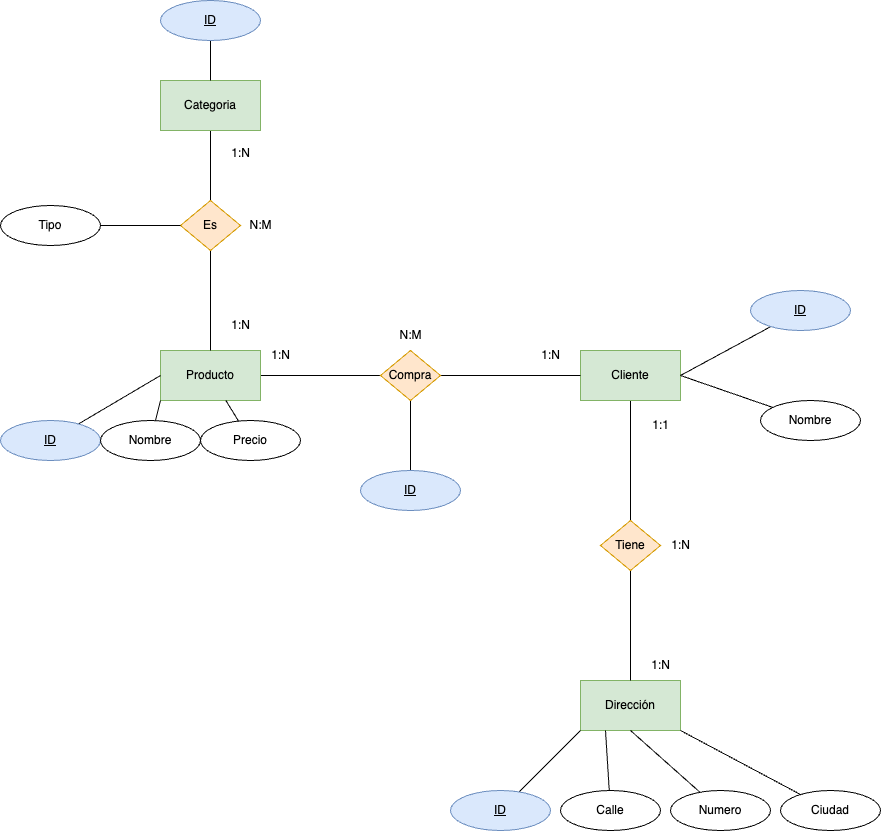

The diagram above was exported from draw.io. Its source (the exported page's mxGraphModel, read from the mxfile embedded in the PNG):
<mxGraphModel dx="1869" dy="802" grid="1" gridSize="10" guides="1" tooltips="1" connect="1" arrows="1" fold="1" page="1" pageScale="1" pageWidth="827" pageHeight="1169" math="0" shadow="0">
  <root>
    <mxCell id="0" />
    <mxCell id="1" parent="0" />
    <mxCell id="13" style="edgeStyle=none;html=1;entryX=0;entryY=0.5;entryDx=0;entryDy=0;endArrow=none;endFill=0;" edge="1" parent="1" source="2" target="9">
      <mxGeometry relative="1" as="geometry" />
    </mxCell>
    <mxCell id="2" value="Producto" style="html=1;dashed=0;whiteSpace=wrap;fillColor=#d5e8d4;strokeColor=#82b366;" vertex="1" parent="1">
      <mxGeometry x="100" y="530" width="100" height="50" as="geometry" />
    </mxCell>
    <mxCell id="15" style="edgeStyle=none;html=1;endArrow=none;endFill=0;" edge="1" parent="1" source="4" target="10">
      <mxGeometry relative="1" as="geometry" />
    </mxCell>
    <mxCell id="4" value="Cliente" style="html=1;dashed=0;whiteSpace=wrap;fillColor=#d5e8d4;strokeColor=#82b366;" vertex="1" parent="1">
      <mxGeometry x="520" y="530" width="100" height="50" as="geometry" />
    </mxCell>
    <mxCell id="11" style="edgeStyle=none;html=1;entryX=0.5;entryY=0;entryDx=0;entryDy=0;endArrow=none;endFill=0;" edge="1" parent="1" source="5" target="7">
      <mxGeometry relative="1" as="geometry" />
    </mxCell>
    <mxCell id="5" value="Categoria" style="html=1;dashed=0;whiteSpace=wrap;fillColor=#d5e8d4;strokeColor=#82b366;" vertex="1" parent="1">
      <mxGeometry x="100" y="260" width="100" height="50" as="geometry" />
    </mxCell>
    <mxCell id="6" value="Dirección" style="html=1;dashed=0;whiteSpace=wrap;fillColor=#d5e8d4;strokeColor=#82b366;" vertex="1" parent="1">
      <mxGeometry x="520" y="860" width="100" height="50" as="geometry" />
    </mxCell>
    <mxCell id="12" style="edgeStyle=none;html=1;entryX=0.5;entryY=0;entryDx=0;entryDy=0;endArrow=none;endFill=0;" edge="1" parent="1" source="7" target="2">
      <mxGeometry relative="1" as="geometry" />
    </mxCell>
    <mxCell id="7" value="Es" style="shape=rhombus;html=1;dashed=0;whiteSpace=wrap;perimeter=rhombusPerimeter;fillColor=#ffe6cc;strokeColor=#d79b00;" vertex="1" parent="1">
      <mxGeometry x="120" y="380" width="60" height="50" as="geometry" />
    </mxCell>
    <mxCell id="14" style="edgeStyle=none;html=1;entryX=0;entryY=0.5;entryDx=0;entryDy=0;endArrow=none;endFill=0;" edge="1" parent="1" source="9" target="4">
      <mxGeometry relative="1" as="geometry" />
    </mxCell>
    <mxCell id="51" style="edgeStyle=none;html=1;entryX=0.5;entryY=0;entryDx=0;entryDy=0;endArrow=none;endFill=0;" edge="1" parent="1" source="9" target="50">
      <mxGeometry relative="1" as="geometry" />
    </mxCell>
    <mxCell id="9" value="Compra" style="shape=rhombus;html=1;dashed=0;whiteSpace=wrap;perimeter=rhombusPerimeter;fillColor=#ffe6cc;strokeColor=#d79b00;" vertex="1" parent="1">
      <mxGeometry x="320" y="530" width="60" height="50" as="geometry" />
    </mxCell>
    <mxCell id="16" style="edgeStyle=none;html=1;entryX=0.5;entryY=0;entryDx=0;entryDy=0;endArrow=none;endFill=0;" edge="1" parent="1" source="10" target="6">
      <mxGeometry relative="1" as="geometry" />
    </mxCell>
    <mxCell id="10" value="Tiene" style="shape=rhombus;html=1;dashed=0;whiteSpace=wrap;perimeter=rhombusPerimeter;fillColor=#ffe6cc;strokeColor=#d79b00;" vertex="1" parent="1">
      <mxGeometry x="540" y="700" width="60" height="50" as="geometry" />
    </mxCell>
    <mxCell id="17" value="1:N" style="text;html=1;align=center;verticalAlign=middle;resizable=0;points=[];autosize=1;strokeColor=none;fillColor=none;" vertex="1" parent="1">
      <mxGeometry x="160" y="318" width="40" height="30" as="geometry" />
    </mxCell>
    <mxCell id="18" value="1:1" style="text;html=1;align=center;verticalAlign=middle;resizable=0;points=[];autosize=1;strokeColor=none;fillColor=none;" vertex="1" parent="1">
      <mxGeometry x="580" y="590" width="40" height="30" as="geometry" />
    </mxCell>
    <mxCell id="19" value="1:N" style="text;html=1;align=center;verticalAlign=middle;resizable=0;points=[];autosize=1;strokeColor=none;fillColor=none;" vertex="1" parent="1">
      <mxGeometry x="160" y="490" width="40" height="30" as="geometry" />
    </mxCell>
    <mxCell id="20" value="1:N" style="text;html=1;align=center;verticalAlign=middle;resizable=0;points=[];autosize=1;strokeColor=none;fillColor=none;" vertex="1" parent="1">
      <mxGeometry x="200" y="520" width="40" height="30" as="geometry" />
    </mxCell>
    <mxCell id="21" value="1:N" style="text;html=1;align=center;verticalAlign=middle;resizable=0;points=[];autosize=1;strokeColor=none;fillColor=none;" vertex="1" parent="1">
      <mxGeometry x="470" y="520" width="40" height="30" as="geometry" />
    </mxCell>
    <mxCell id="22" value="1:N" style="text;html=1;align=center;verticalAlign=middle;resizable=0;points=[];autosize=1;strokeColor=none;fillColor=none;" vertex="1" parent="1">
      <mxGeometry x="580" y="830" width="40" height="30" as="geometry" />
    </mxCell>
    <mxCell id="23" value="1:N" style="text;html=1;align=center;verticalAlign=middle;resizable=0;points=[];autosize=1;strokeColor=none;fillColor=none;" vertex="1" parent="1">
      <mxGeometry x="600" y="710" width="40" height="30" as="geometry" />
    </mxCell>
    <mxCell id="24" value="N:M" style="text;html=1;align=center;verticalAlign=middle;resizable=0;points=[];autosize=1;strokeColor=none;fillColor=none;" vertex="1" parent="1">
      <mxGeometry x="175" y="390" width="50" height="30" as="geometry" />
    </mxCell>
    <mxCell id="25" value="N:M" style="text;html=1;align=center;verticalAlign=middle;resizable=0;points=[];autosize=1;strokeColor=none;fillColor=none;" vertex="1" parent="1">
      <mxGeometry x="325" y="500" width="50" height="30" as="geometry" />
    </mxCell>
    <mxCell id="29" style="edgeStyle=none;html=1;entryX=0.5;entryY=0;entryDx=0;entryDy=0;endArrow=none;endFill=0;" edge="1" parent="1" source="27" target="5">
      <mxGeometry relative="1" as="geometry" />
    </mxCell>
    <mxCell id="27" value="ID" style="ellipse;whiteSpace=wrap;html=1;align=center;fontStyle=4;fillColor=#dae8fc;strokeColor=#6c8ebf;" vertex="1" parent="1">
      <mxGeometry x="100" y="180" width="100" height="40" as="geometry" />
    </mxCell>
    <mxCell id="28" value="Tipo" style="ellipse;whiteSpace=wrap;html=1;align=center;" vertex="1" parent="1">
      <mxGeometry x="-60" y="385" width="100" height="40" as="geometry" />
    </mxCell>
    <mxCell id="30" style="edgeStyle=none;html=1;endArrow=none;endFill=0;" edge="1" parent="1" source="28">
      <mxGeometry relative="1" as="geometry">
        <mxPoint x="120" y="405" as="targetPoint" />
      </mxGeometry>
    </mxCell>
    <mxCell id="35" style="edgeStyle=none;html=1;entryX=0;entryY=0.5;entryDx=0;entryDy=0;endArrow=none;endFill=0;" edge="1" parent="1" source="32" target="2">
      <mxGeometry relative="1" as="geometry" />
    </mxCell>
    <mxCell id="32" value="ID" style="ellipse;whiteSpace=wrap;html=1;align=center;fontStyle=4;fillColor=#dae8fc;strokeColor=#6c8ebf;" vertex="1" parent="1">
      <mxGeometry x="-60" y="600" width="100" height="40" as="geometry" />
    </mxCell>
    <mxCell id="33" value="Precio" style="ellipse;whiteSpace=wrap;html=1;align=center;" vertex="1" parent="1">
      <mxGeometry x="140" y="600" width="100" height="40" as="geometry" />
    </mxCell>
    <mxCell id="36" style="edgeStyle=none;html=1;entryX=0;entryY=1;entryDx=0;entryDy=0;endArrow=none;endFill=0;" edge="1" parent="1" source="34" target="2">
      <mxGeometry relative="1" as="geometry" />
    </mxCell>
    <mxCell id="34" value="Nombre" style="ellipse;whiteSpace=wrap;html=1;align=center;" vertex="1" parent="1">
      <mxGeometry x="40" y="600" width="100" height="40" as="geometry" />
    </mxCell>
    <mxCell id="37" style="edgeStyle=none;html=1;endArrow=none;endFill=0;" edge="1" parent="1" source="2" target="33">
      <mxGeometry relative="1" as="geometry" />
    </mxCell>
    <mxCell id="41" style="edgeStyle=none;html=1;entryX=1;entryY=0.5;entryDx=0;entryDy=0;endArrow=none;endFill=0;" edge="1" parent="1" source="38" target="4">
      <mxGeometry relative="1" as="geometry" />
    </mxCell>
    <mxCell id="38" value="ID" style="ellipse;whiteSpace=wrap;html=1;align=center;fontStyle=4;fillColor=#dae8fc;strokeColor=#6c8ebf;" vertex="1" parent="1">
      <mxGeometry x="690" y="470" width="100" height="40" as="geometry" />
    </mxCell>
    <mxCell id="40" style="edgeStyle=none;html=1;entryX=1;entryY=0.5;entryDx=0;entryDy=0;endArrow=none;endFill=0;" edge="1" parent="1" source="39" target="4">
      <mxGeometry relative="1" as="geometry" />
    </mxCell>
    <mxCell id="39" value="Nombre" style="ellipse;whiteSpace=wrap;html=1;align=center;" vertex="1" parent="1">
      <mxGeometry x="700" y="580" width="100" height="40" as="geometry" />
    </mxCell>
    <mxCell id="46" style="edgeStyle=none;html=1;entryX=0;entryY=1;entryDx=0;entryDy=0;endArrow=none;endFill=0;" edge="1" parent="1" source="42" target="6">
      <mxGeometry relative="1" as="geometry" />
    </mxCell>
    <mxCell id="42" value="ID" style="ellipse;whiteSpace=wrap;html=1;align=center;fontStyle=4;fillColor=#dae8fc;strokeColor=#6c8ebf;" vertex="1" parent="1">
      <mxGeometry x="390" y="970" width="100" height="40" as="geometry" />
    </mxCell>
    <mxCell id="47" style="edgeStyle=none;html=1;entryX=0.25;entryY=1;entryDx=0;entryDy=0;endArrow=none;endFill=0;" edge="1" parent="1" source="43" target="6">
      <mxGeometry relative="1" as="geometry" />
    </mxCell>
    <mxCell id="43" value="Calle" style="ellipse;whiteSpace=wrap;html=1;align=center;" vertex="1" parent="1">
      <mxGeometry x="500" y="970" width="100" height="40" as="geometry" />
    </mxCell>
    <mxCell id="48" style="edgeStyle=none;html=1;entryX=0.5;entryY=1;entryDx=0;entryDy=0;endArrow=none;endFill=0;" edge="1" parent="1" source="44" target="6">
      <mxGeometry relative="1" as="geometry" />
    </mxCell>
    <mxCell id="44" value="Numero" style="ellipse;whiteSpace=wrap;html=1;align=center;" vertex="1" parent="1">
      <mxGeometry x="610" y="970" width="100" height="40" as="geometry" />
    </mxCell>
    <mxCell id="49" style="edgeStyle=none;html=1;entryX=1;entryY=1;entryDx=0;entryDy=0;endArrow=none;endFill=0;" edge="1" parent="1" source="45" target="6">
      <mxGeometry relative="1" as="geometry">
        <mxPoint x="620" y="920" as="targetPoint" />
      </mxGeometry>
    </mxCell>
    <mxCell id="45" value="Ciudad" style="ellipse;whiteSpace=wrap;html=1;align=center;" vertex="1" parent="1">
      <mxGeometry x="720" y="970" width="100" height="40" as="geometry" />
    </mxCell>
    <mxCell id="50" value="ID" style="ellipse;whiteSpace=wrap;html=1;align=center;fontStyle=4;fillColor=#dae8fc;strokeColor=#6c8ebf;" vertex="1" parent="1">
      <mxGeometry x="300" y="650" width="100" height="40" as="geometry" />
    </mxCell>
  </root>
</mxGraphModel>